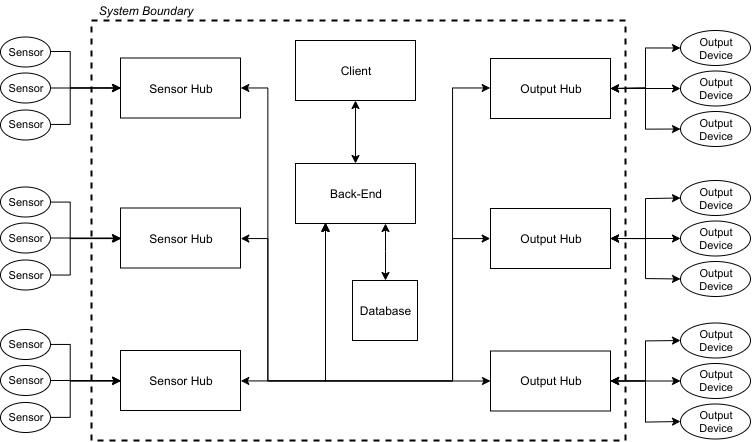

The diagram above was exported from draw.io. Its source (the exported page's mxGraphModel, read from the mxfile embedded in the PNG):
<mxGraphModel dx="1745" dy="449" grid="1" gridSize="10" guides="1" tooltips="1" connect="1" arrows="1" fold="1" page="1" pageScale="1" pageWidth="850" pageHeight="1100" math="0" shadow="0">
  <root>
    <mxCell id="0" />
    <mxCell id="1" parent="0" />
    <mxCell id="imOUfc5pwBr_HBbPv_Ti-1" value="" style="rounded=0;whiteSpace=wrap;html=1;dashed=1;fillColor=none;strokeWidth=2;" parent="1" vertex="1">
      <mxGeometry x="21" y="60" width="534" height="420" as="geometry" />
    </mxCell>
    <mxCell id="w4Qd2nUhNpdTELczGDPL-75" style="edgeStyle=orthogonalEdgeStyle;rounded=0;orthogonalLoop=1;jettySize=auto;html=1;exitX=0.5;exitY=0;exitDx=0;exitDy=0;entryX=0.5;entryY=1;entryDx=0;entryDy=0;startArrow=classic;startFill=1;endArrow=classic;endFill=1;" parent="1" source="imOUfc5pwBr_HBbPv_Ti-90" target="imOUfc5pwBr_HBbPv_Ti-98" edge="1">
      <mxGeometry relative="1" as="geometry" />
    </mxCell>
    <mxCell id="0gZqav5u-8kfehsavNus-24" style="edgeStyle=orthogonalEdgeStyle;rounded=0;orthogonalLoop=1;jettySize=auto;html=1;exitX=0.25;exitY=1;exitDx=0;exitDy=0;entryX=1;entryY=0.5;entryDx=0;entryDy=0;startArrow=classic;startFill=1;" edge="1" parent="1" source="imOUfc5pwBr_HBbPv_Ti-90" target="w4Qd2nUhNpdTELczGDPL-61">
      <mxGeometry relative="1" as="geometry">
        <Array as="points">
          <mxPoint x="255" y="420" />
          <mxPoint x="170" y="420" />
        </Array>
      </mxGeometry>
    </mxCell>
    <mxCell id="0gZqav5u-8kfehsavNus-25" style="edgeStyle=orthogonalEdgeStyle;rounded=0;orthogonalLoop=1;jettySize=auto;html=1;exitX=0.25;exitY=1;exitDx=0;exitDy=0;entryX=1;entryY=0.5;entryDx=0;entryDy=0;startArrow=classic;startFill=1;" edge="1" parent="1" source="imOUfc5pwBr_HBbPv_Ti-90" target="w4Qd2nUhNpdTELczGDPL-53">
      <mxGeometry relative="1" as="geometry">
        <Array as="points">
          <mxPoint x="255" y="420" />
          <mxPoint x="197" y="420" />
          <mxPoint x="197" y="278" />
        </Array>
      </mxGeometry>
    </mxCell>
    <mxCell id="0gZqav5u-8kfehsavNus-26" style="edgeStyle=orthogonalEdgeStyle;rounded=0;orthogonalLoop=1;jettySize=auto;html=1;exitX=0.25;exitY=1;exitDx=0;exitDy=0;entryX=1;entryY=0.5;entryDx=0;entryDy=0;startArrow=classic;startFill=1;" edge="1" parent="1" source="imOUfc5pwBr_HBbPv_Ti-90" target="imOUfc5pwBr_HBbPv_Ti-4">
      <mxGeometry relative="1" as="geometry">
        <Array as="points">
          <mxPoint x="255" y="420" />
          <mxPoint x="197" y="420" />
          <mxPoint x="197" y="127" />
        </Array>
      </mxGeometry>
    </mxCell>
    <mxCell id="0gZqav5u-8kfehsavNus-27" style="edgeStyle=orthogonalEdgeStyle;rounded=0;orthogonalLoop=1;jettySize=auto;html=1;exitX=0.25;exitY=1;exitDx=0;exitDy=0;entryX=0;entryY=0.5;entryDx=0;entryDy=0;startArrow=classic;startFill=1;" edge="1" parent="1" source="imOUfc5pwBr_HBbPv_Ti-90" target="w4Qd2nUhNpdTELczGDPL-41">
      <mxGeometry relative="1" as="geometry">
        <Array as="points">
          <mxPoint x="255" y="420" />
          <mxPoint x="382" y="420" />
          <mxPoint x="382" y="278" />
        </Array>
      </mxGeometry>
    </mxCell>
    <mxCell id="0gZqav5u-8kfehsavNus-29" style="edgeStyle=orthogonalEdgeStyle;rounded=0;orthogonalLoop=1;jettySize=auto;html=1;exitX=0.25;exitY=1;exitDx=0;exitDy=0;entryX=0;entryY=0.5;entryDx=0;entryDy=0;startArrow=classic;startFill=1;" edge="1" parent="1" source="imOUfc5pwBr_HBbPv_Ti-90" target="imOUfc5pwBr_HBbPv_Ti-14">
      <mxGeometry relative="1" as="geometry">
        <Array as="points">
          <mxPoint x="255" y="420" />
          <mxPoint x="382" y="420" />
          <mxPoint x="382" y="127" />
        </Array>
      </mxGeometry>
    </mxCell>
    <mxCell id="0gZqav5u-8kfehsavNus-30" style="edgeStyle=orthogonalEdgeStyle;rounded=0;orthogonalLoop=1;jettySize=auto;html=1;exitX=0.25;exitY=1;exitDx=0;exitDy=0;entryX=0;entryY=0.5;entryDx=0;entryDy=0;startArrow=classic;startFill=1;" edge="1" parent="1" source="imOUfc5pwBr_HBbPv_Ti-90" target="w4Qd2nUhNpdTELczGDPL-32">
      <mxGeometry relative="1" as="geometry" />
    </mxCell>
    <mxCell id="imOUfc5pwBr_HBbPv_Ti-90" value="Back-End" style="rounded=0;whiteSpace=wrap;html=1;strokeWidth=1;fillColor=none;fontSize=12;" parent="1" vertex="1">
      <mxGeometry x="225" y="203" width="120" height="60" as="geometry" />
    </mxCell>
    <mxCell id="imOUfc5pwBr_HBbPv_Ti-98" value="Client" style="rounded=0;whiteSpace=wrap;html=1;strokeWidth=1;fillColor=none;fontSize=12;" parent="1" vertex="1">
      <mxGeometry x="225" y="80" width="120" height="60" as="geometry" />
    </mxCell>
    <mxCell id="w4Qd2nUhNpdTELczGDPL-30" value="" style="group" parent="1" vertex="1" connectable="0">
      <mxGeometry x="420" y="70" width="232.5" height="116" as="geometry" />
    </mxCell>
    <mxCell id="imOUfc5pwBr_HBbPv_Ti-14" value="Output Hub" style="rounded=0;whiteSpace=wrap;html=1;" parent="w4Qd2nUhNpdTELczGDPL-30" vertex="1">
      <mxGeometry y="28" width="120" height="60" as="geometry" />
    </mxCell>
    <mxCell id="w4Qd2nUhNpdTELczGDPL-10" value="" style="group" parent="w4Qd2nUhNpdTELczGDPL-30" vertex="1" connectable="0">
      <mxGeometry x="190" width="70" height="116" as="geometry" />
    </mxCell>
    <mxCell id="imOUfc5pwBr_HBbPv_Ti-25" value="Output Device" style="ellipse;whiteSpace=wrap;html=1;fillColor=none;fontSize=11;" parent="w4Qd2nUhNpdTELczGDPL-10" vertex="1">
      <mxGeometry width="70" height="35" as="geometry" />
    </mxCell>
    <mxCell id="w4Qd2nUhNpdTELczGDPL-3" value="Output Device" style="ellipse;whiteSpace=wrap;html=1;fillColor=none;fontSize=11;" parent="w4Qd2nUhNpdTELczGDPL-10" vertex="1">
      <mxGeometry y="40.5" width="70" height="35" as="geometry" />
    </mxCell>
    <mxCell id="w4Qd2nUhNpdTELczGDPL-4" value="Output Device" style="ellipse;whiteSpace=wrap;html=1;fillColor=none;fontSize=11;" parent="w4Qd2nUhNpdTELczGDPL-10" vertex="1">
      <mxGeometry y="81" width="70" height="35" as="geometry" />
    </mxCell>
    <mxCell id="w4Qd2nUhNpdTELczGDPL-8" style="edgeStyle=orthogonalEdgeStyle;rounded=0;orthogonalLoop=1;jettySize=auto;html=1;exitX=1;exitY=0.5;exitDx=0;exitDy=0;entryX=0;entryY=0.5;entryDx=0;entryDy=0;startArrow=classic;startFill=1;" parent="w4Qd2nUhNpdTELczGDPL-30" source="imOUfc5pwBr_HBbPv_Ti-14" target="imOUfc5pwBr_HBbPv_Ti-25" edge="1">
      <mxGeometry relative="1" as="geometry" />
    </mxCell>
    <mxCell id="w4Qd2nUhNpdTELczGDPL-7" style="edgeStyle=orthogonalEdgeStyle;rounded=0;orthogonalLoop=1;jettySize=auto;html=1;exitX=1;exitY=0.5;exitDx=0;exitDy=0;entryX=0;entryY=0.5;entryDx=0;entryDy=0;startArrow=classic;startFill=1;" parent="w4Qd2nUhNpdTELczGDPL-30" source="imOUfc5pwBr_HBbPv_Ti-14" target="w4Qd2nUhNpdTELczGDPL-3" edge="1">
      <mxGeometry relative="1" as="geometry" />
    </mxCell>
    <mxCell id="w4Qd2nUhNpdTELczGDPL-9" style="edgeStyle=orthogonalEdgeStyle;rounded=0;orthogonalLoop=1;jettySize=auto;html=1;exitX=1;exitY=0.5;exitDx=0;exitDy=0;entryX=0;entryY=0.5;entryDx=0;entryDy=0;startArrow=classic;startFill=1;" parent="w4Qd2nUhNpdTELczGDPL-30" source="imOUfc5pwBr_HBbPv_Ti-14" target="w4Qd2nUhNpdTELczGDPL-4" edge="1">
      <mxGeometry relative="1" as="geometry" />
    </mxCell>
    <mxCell id="w4Qd2nUhNpdTELczGDPL-31" value="" style="group" parent="1" vertex="1" connectable="0">
      <mxGeometry x="420" y="362.5" width="232.5" height="116" as="geometry" />
    </mxCell>
    <mxCell id="w4Qd2nUhNpdTELczGDPL-32" value="Output Hub" style="rounded=0;whiteSpace=wrap;html=1;" parent="w4Qd2nUhNpdTELczGDPL-31" vertex="1">
      <mxGeometry y="28" width="120" height="60" as="geometry" />
    </mxCell>
    <mxCell id="w4Qd2nUhNpdTELczGDPL-33" value="" style="group" parent="w4Qd2nUhNpdTELczGDPL-31" vertex="1" connectable="0">
      <mxGeometry x="190" width="70" height="116" as="geometry" />
    </mxCell>
    <mxCell id="w4Qd2nUhNpdTELczGDPL-34" value="Output Device" style="ellipse;whiteSpace=wrap;html=1;fillColor=none;fontSize=11;" parent="w4Qd2nUhNpdTELczGDPL-33" vertex="1">
      <mxGeometry width="70" height="35" as="geometry" />
    </mxCell>
    <mxCell id="w4Qd2nUhNpdTELczGDPL-35" value="Output Device" style="ellipse;whiteSpace=wrap;html=1;fillColor=none;fontSize=11;" parent="w4Qd2nUhNpdTELczGDPL-33" vertex="1">
      <mxGeometry y="40.5" width="70" height="35" as="geometry" />
    </mxCell>
    <mxCell id="w4Qd2nUhNpdTELczGDPL-36" value="Output Device" style="ellipse;whiteSpace=wrap;html=1;fillColor=none;fontSize=11;" parent="w4Qd2nUhNpdTELczGDPL-33" vertex="1">
      <mxGeometry y="81" width="70" height="35" as="geometry" />
    </mxCell>
    <mxCell id="w4Qd2nUhNpdTELczGDPL-37" style="edgeStyle=orthogonalEdgeStyle;rounded=0;orthogonalLoop=1;jettySize=auto;html=1;exitX=1;exitY=0.5;exitDx=0;exitDy=0;entryX=0;entryY=0.5;entryDx=0;entryDy=0;startArrow=classic;startFill=1;" parent="w4Qd2nUhNpdTELczGDPL-31" source="w4Qd2nUhNpdTELczGDPL-32" target="w4Qd2nUhNpdTELczGDPL-34" edge="1">
      <mxGeometry relative="1" as="geometry" />
    </mxCell>
    <mxCell id="w4Qd2nUhNpdTELczGDPL-38" style="edgeStyle=orthogonalEdgeStyle;rounded=0;orthogonalLoop=1;jettySize=auto;html=1;exitX=1;exitY=0.5;exitDx=0;exitDy=0;entryX=0;entryY=0.5;entryDx=0;entryDy=0;startArrow=classic;startFill=1;" parent="w4Qd2nUhNpdTELczGDPL-31" source="w4Qd2nUhNpdTELczGDPL-32" target="w4Qd2nUhNpdTELczGDPL-35" edge="1">
      <mxGeometry relative="1" as="geometry" />
    </mxCell>
    <mxCell id="w4Qd2nUhNpdTELczGDPL-39" style="edgeStyle=orthogonalEdgeStyle;rounded=0;orthogonalLoop=1;jettySize=auto;html=1;exitX=1;exitY=0.5;exitDx=0;exitDy=0;entryX=0;entryY=0.5;entryDx=0;entryDy=0;startArrow=classic;startFill=1;" parent="w4Qd2nUhNpdTELczGDPL-31" source="w4Qd2nUhNpdTELczGDPL-32" target="w4Qd2nUhNpdTELczGDPL-36" edge="1">
      <mxGeometry relative="1" as="geometry" />
    </mxCell>
    <mxCell id="w4Qd2nUhNpdTELczGDPL-40" value="" style="group" parent="1" vertex="1" connectable="0">
      <mxGeometry x="420" y="220" width="232.5" height="116" as="geometry" />
    </mxCell>
    <mxCell id="w4Qd2nUhNpdTELczGDPL-41" value="Output Hub" style="rounded=0;whiteSpace=wrap;html=1;" parent="w4Qd2nUhNpdTELczGDPL-40" vertex="1">
      <mxGeometry y="28" width="120" height="60" as="geometry" />
    </mxCell>
    <mxCell id="w4Qd2nUhNpdTELczGDPL-42" value="" style="group" parent="w4Qd2nUhNpdTELczGDPL-40" vertex="1" connectable="0">
      <mxGeometry x="190" width="70" height="116" as="geometry" />
    </mxCell>
    <mxCell id="w4Qd2nUhNpdTELczGDPL-43" value="Output Device" style="ellipse;whiteSpace=wrap;html=1;fillColor=none;fontSize=11;" parent="w4Qd2nUhNpdTELczGDPL-42" vertex="1">
      <mxGeometry width="70" height="35" as="geometry" />
    </mxCell>
    <mxCell id="w4Qd2nUhNpdTELczGDPL-44" value="Output Device" style="ellipse;whiteSpace=wrap;html=1;fillColor=none;fontSize=11;" parent="w4Qd2nUhNpdTELczGDPL-42" vertex="1">
      <mxGeometry y="40.5" width="70" height="35" as="geometry" />
    </mxCell>
    <mxCell id="w4Qd2nUhNpdTELczGDPL-45" value="Output Device" style="ellipse;whiteSpace=wrap;html=1;fillColor=none;fontSize=11;" parent="w4Qd2nUhNpdTELczGDPL-42" vertex="1">
      <mxGeometry y="81" width="70" height="35" as="geometry" />
    </mxCell>
    <mxCell id="w4Qd2nUhNpdTELczGDPL-46" style="edgeStyle=orthogonalEdgeStyle;rounded=0;orthogonalLoop=1;jettySize=auto;html=1;exitX=1;exitY=0.5;exitDx=0;exitDy=0;entryX=0;entryY=0.5;entryDx=0;entryDy=0;startArrow=classic;startFill=1;" parent="w4Qd2nUhNpdTELczGDPL-40" source="w4Qd2nUhNpdTELczGDPL-41" target="w4Qd2nUhNpdTELczGDPL-43" edge="1">
      <mxGeometry relative="1" as="geometry" />
    </mxCell>
    <mxCell id="w4Qd2nUhNpdTELczGDPL-47" style="edgeStyle=orthogonalEdgeStyle;rounded=0;orthogonalLoop=1;jettySize=auto;html=1;exitX=1;exitY=0.5;exitDx=0;exitDy=0;entryX=0;entryY=0.5;entryDx=0;entryDy=0;startArrow=classic;startFill=1;" parent="w4Qd2nUhNpdTELczGDPL-40" source="w4Qd2nUhNpdTELczGDPL-41" target="w4Qd2nUhNpdTELczGDPL-44" edge="1">
      <mxGeometry relative="1" as="geometry" />
    </mxCell>
    <mxCell id="w4Qd2nUhNpdTELczGDPL-48" style="edgeStyle=orthogonalEdgeStyle;rounded=0;orthogonalLoop=1;jettySize=auto;html=1;exitX=1;exitY=0.5;exitDx=0;exitDy=0;entryX=0;entryY=0.5;entryDx=0;entryDy=0;startArrow=classic;startFill=1;" parent="w4Qd2nUhNpdTELczGDPL-40" source="w4Qd2nUhNpdTELczGDPL-41" target="w4Qd2nUhNpdTELczGDPL-45" edge="1">
      <mxGeometry relative="1" as="geometry" />
    </mxCell>
    <mxCell id="w4Qd2nUhNpdTELczGDPL-51" value="" style="group" parent="1" vertex="1" connectable="0">
      <mxGeometry x="-70" y="76.5" width="240" height="103" as="geometry" />
    </mxCell>
    <mxCell id="imOUfc5pwBr_HBbPv_Ti-4" value="Sensor Hub" style="rounded=0;whiteSpace=wrap;html=1;" parent="w4Qd2nUhNpdTELczGDPL-51" vertex="1">
      <mxGeometry x="120" y="21" width="120" height="60" as="geometry" />
    </mxCell>
    <mxCell id="imOUfc5pwBr_HBbPv_Ti-102" value="Sensor" style="ellipse;whiteSpace=wrap;html=1;fillColor=none;fontSize=11;" parent="w4Qd2nUhNpdTELczGDPL-51" vertex="1">
      <mxGeometry width="50" height="30" as="geometry" />
    </mxCell>
    <mxCell id="imOUfc5pwBr_HBbPv_Ti-129" style="edgeStyle=orthogonalEdgeStyle;rounded=0;orthogonalLoop=1;jettySize=auto;html=1;exitX=0;exitY=0.5;exitDx=0;exitDy=0;entryX=1;entryY=0.5;entryDx=0;entryDy=0;endArrow=none;endFill=0;fontSize=12;startArrow=classic;startFill=1;" parent="w4Qd2nUhNpdTELczGDPL-51" source="imOUfc5pwBr_HBbPv_Ti-4" target="imOUfc5pwBr_HBbPv_Ti-102" edge="1">
      <mxGeometry relative="1" as="geometry">
        <Array as="points">
          <mxPoint x="70" y="51" />
          <mxPoint x="70" y="15" />
        </Array>
      </mxGeometry>
    </mxCell>
    <mxCell id="imOUfc5pwBr_HBbPv_Ti-103" value="Sensor" style="ellipse;whiteSpace=wrap;html=1;fillColor=none;fontSize=11;" parent="w4Qd2nUhNpdTELczGDPL-51" vertex="1">
      <mxGeometry y="36" width="50" height="30" as="geometry" />
    </mxCell>
    <mxCell id="imOUfc5pwBr_HBbPv_Ti-130" style="edgeStyle=orthogonalEdgeStyle;rounded=0;orthogonalLoop=1;jettySize=auto;html=1;exitX=0;exitY=0.5;exitDx=0;exitDy=0;entryX=1;entryY=0.5;entryDx=0;entryDy=0;startArrow=classic;startFill=1;endArrow=none;endFill=0;fontSize=12;" parent="w4Qd2nUhNpdTELczGDPL-51" source="imOUfc5pwBr_HBbPv_Ti-4" target="imOUfc5pwBr_HBbPv_Ti-103" edge="1">
      <mxGeometry relative="1" as="geometry" />
    </mxCell>
    <mxCell id="imOUfc5pwBr_HBbPv_Ti-104" value="Sensor" style="ellipse;whiteSpace=wrap;html=1;fillColor=none;fontSize=11;" parent="w4Qd2nUhNpdTELczGDPL-51" vertex="1">
      <mxGeometry y="73" width="50" height="30" as="geometry" />
    </mxCell>
    <mxCell id="imOUfc5pwBr_HBbPv_Ti-131" style="edgeStyle=orthogonalEdgeStyle;rounded=0;orthogonalLoop=1;jettySize=auto;html=1;exitX=0;exitY=0.5;exitDx=0;exitDy=0;entryX=1;entryY=0.5;entryDx=0;entryDy=0;startArrow=classic;startFill=1;endArrow=none;endFill=0;fontSize=12;" parent="w4Qd2nUhNpdTELczGDPL-51" source="imOUfc5pwBr_HBbPv_Ti-4" target="imOUfc5pwBr_HBbPv_Ti-104" edge="1">
      <mxGeometry relative="1" as="geometry">
        <Array as="points">
          <mxPoint x="70" y="51" />
          <mxPoint x="70" y="88" />
        </Array>
      </mxGeometry>
    </mxCell>
    <mxCell id="w4Qd2nUhNpdTELczGDPL-52" value="" style="group" parent="1" vertex="1" connectable="0">
      <mxGeometry x="-70" y="226.5" width="240" height="103" as="geometry" />
    </mxCell>
    <mxCell id="w4Qd2nUhNpdTELczGDPL-53" value="Sensor Hub" style="rounded=0;whiteSpace=wrap;html=1;" parent="w4Qd2nUhNpdTELczGDPL-52" vertex="1">
      <mxGeometry x="120" y="21" width="120" height="60" as="geometry" />
    </mxCell>
    <mxCell id="w4Qd2nUhNpdTELczGDPL-54" value="Sensor" style="ellipse;whiteSpace=wrap;html=1;fillColor=none;fontSize=11;" parent="w4Qd2nUhNpdTELczGDPL-52" vertex="1">
      <mxGeometry width="50" height="30" as="geometry" />
    </mxCell>
    <mxCell id="w4Qd2nUhNpdTELczGDPL-55" style="edgeStyle=orthogonalEdgeStyle;rounded=0;orthogonalLoop=1;jettySize=auto;html=1;exitX=0;exitY=0.5;exitDx=0;exitDy=0;entryX=1;entryY=0.5;entryDx=0;entryDy=0;endArrow=none;endFill=0;fontSize=12;startArrow=classic;startFill=1;" parent="w4Qd2nUhNpdTELczGDPL-52" source="w4Qd2nUhNpdTELczGDPL-53" target="w4Qd2nUhNpdTELczGDPL-54" edge="1">
      <mxGeometry relative="1" as="geometry">
        <Array as="points">
          <mxPoint x="70" y="51" />
          <mxPoint x="70" y="15" />
        </Array>
      </mxGeometry>
    </mxCell>
    <mxCell id="w4Qd2nUhNpdTELczGDPL-56" value="Sensor" style="ellipse;whiteSpace=wrap;html=1;fillColor=none;fontSize=11;" parent="w4Qd2nUhNpdTELczGDPL-52" vertex="1">
      <mxGeometry y="36" width="50" height="30" as="geometry" />
    </mxCell>
    <mxCell id="w4Qd2nUhNpdTELczGDPL-57" style="edgeStyle=orthogonalEdgeStyle;rounded=0;orthogonalLoop=1;jettySize=auto;html=1;exitX=0;exitY=0.5;exitDx=0;exitDy=0;entryX=1;entryY=0.5;entryDx=0;entryDy=0;startArrow=classic;startFill=1;endArrow=none;endFill=0;fontSize=12;" parent="w4Qd2nUhNpdTELczGDPL-52" source="w4Qd2nUhNpdTELczGDPL-53" target="w4Qd2nUhNpdTELczGDPL-56" edge="1">
      <mxGeometry relative="1" as="geometry" />
    </mxCell>
    <mxCell id="w4Qd2nUhNpdTELczGDPL-58" value="Sensor" style="ellipse;whiteSpace=wrap;html=1;fillColor=none;fontSize=11;" parent="w4Qd2nUhNpdTELczGDPL-52" vertex="1">
      <mxGeometry y="73" width="50" height="30" as="geometry" />
    </mxCell>
    <mxCell id="w4Qd2nUhNpdTELczGDPL-59" style="edgeStyle=orthogonalEdgeStyle;rounded=0;orthogonalLoop=1;jettySize=auto;html=1;exitX=0;exitY=0.5;exitDx=0;exitDy=0;entryX=1;entryY=0.5;entryDx=0;entryDy=0;startArrow=classic;startFill=1;endArrow=none;endFill=0;fontSize=12;" parent="w4Qd2nUhNpdTELczGDPL-52" source="w4Qd2nUhNpdTELczGDPL-53" target="w4Qd2nUhNpdTELczGDPL-58" edge="1">
      <mxGeometry relative="1" as="geometry">
        <Array as="points">
          <mxPoint x="70" y="51" />
          <mxPoint x="70" y="88" />
        </Array>
      </mxGeometry>
    </mxCell>
    <mxCell id="w4Qd2nUhNpdTELczGDPL-60" value="" style="group" parent="1" vertex="1" connectable="0">
      <mxGeometry x="-70" y="369" width="240" height="103" as="geometry" />
    </mxCell>
    <mxCell id="w4Qd2nUhNpdTELczGDPL-61" value="Sensor Hub" style="rounded=0;whiteSpace=wrap;html=1;" parent="w4Qd2nUhNpdTELczGDPL-60" vertex="1">
      <mxGeometry x="120" y="21" width="120" height="60" as="geometry" />
    </mxCell>
    <mxCell id="w4Qd2nUhNpdTELczGDPL-62" value="Sensor" style="ellipse;whiteSpace=wrap;html=1;fillColor=none;fontSize=11;" parent="w4Qd2nUhNpdTELczGDPL-60" vertex="1">
      <mxGeometry width="50" height="30" as="geometry" />
    </mxCell>
    <mxCell id="w4Qd2nUhNpdTELczGDPL-63" style="edgeStyle=orthogonalEdgeStyle;rounded=0;orthogonalLoop=1;jettySize=auto;html=1;exitX=0;exitY=0.5;exitDx=0;exitDy=0;entryX=1;entryY=0.5;entryDx=0;entryDy=0;endArrow=none;endFill=0;fontSize=12;startArrow=classic;startFill=1;" parent="w4Qd2nUhNpdTELczGDPL-60" source="w4Qd2nUhNpdTELczGDPL-61" target="w4Qd2nUhNpdTELczGDPL-62" edge="1">
      <mxGeometry relative="1" as="geometry">
        <Array as="points">
          <mxPoint x="70" y="51" />
          <mxPoint x="70" y="15" />
        </Array>
      </mxGeometry>
    </mxCell>
    <mxCell id="w4Qd2nUhNpdTELczGDPL-64" value="Sensor" style="ellipse;whiteSpace=wrap;html=1;fillColor=none;fontSize=11;" parent="w4Qd2nUhNpdTELczGDPL-60" vertex="1">
      <mxGeometry y="36" width="50" height="30" as="geometry" />
    </mxCell>
    <mxCell id="w4Qd2nUhNpdTELczGDPL-65" style="edgeStyle=orthogonalEdgeStyle;rounded=0;orthogonalLoop=1;jettySize=auto;html=1;exitX=0;exitY=0.5;exitDx=0;exitDy=0;entryX=1;entryY=0.5;entryDx=0;entryDy=0;startArrow=classic;startFill=1;endArrow=none;endFill=0;fontSize=12;" parent="w4Qd2nUhNpdTELczGDPL-60" source="w4Qd2nUhNpdTELczGDPL-61" target="w4Qd2nUhNpdTELczGDPL-64" edge="1">
      <mxGeometry relative="1" as="geometry" />
    </mxCell>
    <mxCell id="w4Qd2nUhNpdTELczGDPL-66" value="Sensor" style="ellipse;whiteSpace=wrap;html=1;fillColor=none;fontSize=11;" parent="w4Qd2nUhNpdTELczGDPL-60" vertex="1">
      <mxGeometry y="73" width="50" height="30" as="geometry" />
    </mxCell>
    <mxCell id="w4Qd2nUhNpdTELczGDPL-67" style="edgeStyle=orthogonalEdgeStyle;rounded=0;orthogonalLoop=1;jettySize=auto;html=1;exitX=0;exitY=0.5;exitDx=0;exitDy=0;entryX=1;entryY=0.5;entryDx=0;entryDy=0;startArrow=classic;startFill=1;endArrow=none;endFill=0;fontSize=12;" parent="w4Qd2nUhNpdTELczGDPL-60" source="w4Qd2nUhNpdTELczGDPL-61" target="w4Qd2nUhNpdTELczGDPL-66" edge="1">
      <mxGeometry relative="1" as="geometry">
        <Array as="points">
          <mxPoint x="70" y="51" />
          <mxPoint x="70" y="88" />
        </Array>
      </mxGeometry>
    </mxCell>
    <mxCell id="w4Qd2nUhNpdTELczGDPL-72" value="&lt;i&gt;System Boundary&lt;br&gt;&lt;/i&gt;" style="text;html=1;strokeColor=none;fillColor=none;align=center;verticalAlign=middle;whiteSpace=wrap;rounded=0;" parent="1" vertex="1">
      <mxGeometry x="10" y="40" width="130" height="20" as="geometry" />
    </mxCell>
    <mxCell id="0gZqav5u-8kfehsavNus-12" style="edgeStyle=orthogonalEdgeStyle;rounded=0;orthogonalLoop=1;jettySize=auto;html=1;entryX=0.75;entryY=1;entryDx=0;entryDy=0;startArrow=classic;startFill=1;" edge="1" parent="1" source="0gZqav5u-8kfehsavNus-7" target="imOUfc5pwBr_HBbPv_Ti-90">
      <mxGeometry relative="1" as="geometry" />
    </mxCell>
    <mxCell id="0gZqav5u-8kfehsavNus-7" value="Database" style="rounded=0;whiteSpace=wrap;html=1;strokeWidth=1;fillColor=none;fontSize=12;" vertex="1" parent="1">
      <mxGeometry x="282" y="320" width="65" height="60" as="geometry" />
    </mxCell>
  </root>
</mxGraphModel>